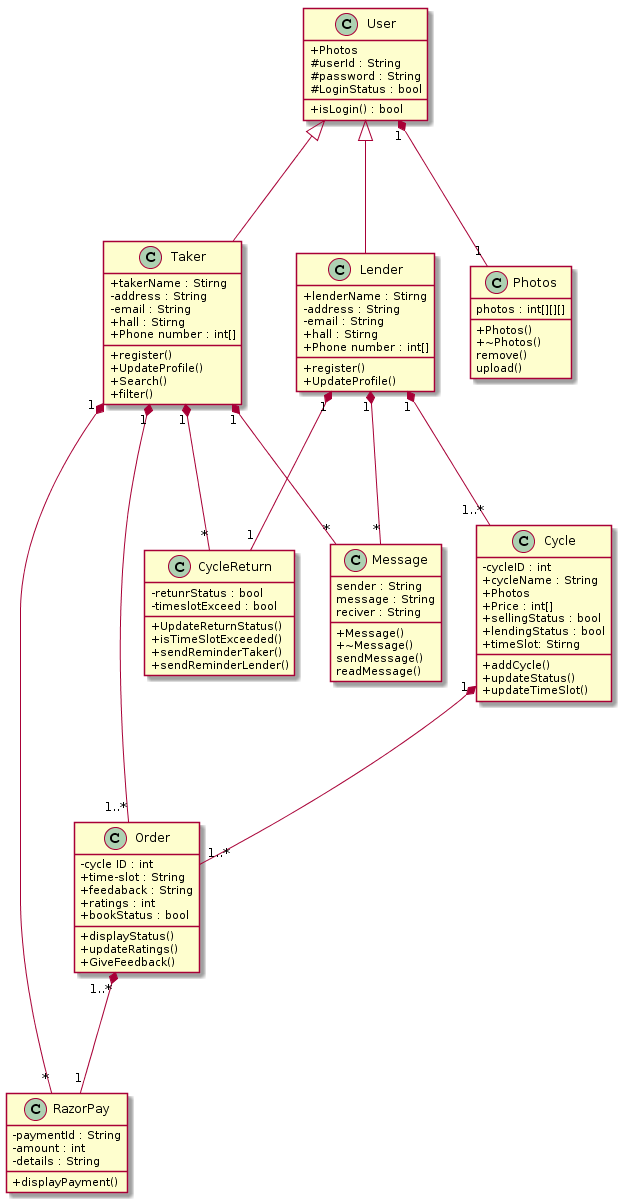

The diagram above was rendered by PlantUML. Its source (embedded in the PNG):
@startuml
skinparam classAttributeIconSize 0

class User
{
    {field}+Photos
    {field}#userId : String
    {field}#password : String
    {field}#LoginStatus : bool
    
    {method}+isLogin() : bool
}

class Taker
{
    {field}+takerName : Stirng
    {field}-address : String
    {field}-email : String
    {field}+hall : Stirng
    {field}+Phone number : int[]
    
    {method}+register()
    {method}+UpdateProfile()
    {method}+Search()
    {method}+filter()
    
}

class Lender
{
    {field}+lenderName : Stirng
    {field}-address : String
    {field}-email : String
    {field}+hall : Stirng
    {field}+Phone number : int[]
    
    {method}+register()
    {method}+UpdateProfile()
}

class Cycle
{
    {field}-cycleID : int
    {field}+cycleName : String
    {field}+Photos
    {field}+Price : int[]
    {field}+sellingStatus : bool
    {field}+lendingStatus : bool
    {field}+timeSlot: Stirng
    
    {method}+addCycle()
    {method}+updateStatus()
    {method}+updateTimeSlot()
}

class Photos
{   
    {field}photos : int[][][]
    {method}+Photos()
    {method}+~Photos()
    {method}remove()
    {method}upload()
}

class Order
{
    {field}-cycle ID : int
    {field}+time-slot : String
    {field}+feedaback : String
    {field}+ratings : int 
    {field}+bookStatus : bool
    
    {method}+displayStatus()
    {method}+updateRatings()
    {method}+GiveFeedback()
}

class Message
{
    {field}sender : String
    {field}message : String
    {field}reciver : String
    
    {method}+Message()
    {method}+~Message()
    {method}sendMessage()
    {method}readMessage()
}

class RazorPay
{
    {field}-paymentId : String 
    {field}-amount : int
    {field}-details : String
    
    {method}+displayPayment()
}

class CycleReturn
{
    {field}-retunrStatus : bool
    {field}-timeslotExceed : bool
    
    {method}+UpdateReturnStatus()
    {method}+isTimeSlotExceeded()
    {method}+sendReminderTaker()
    {method}+sendReminderLender()
}

User <|--- Taker
User <|--- Lender

Taker "1" *--- "*" RazorPay 
Taker "1" *--- "1..*" Order 
Taker "1" *--- "*" CycleReturn 

Lender "1" *--- "1..*" Cycle
Lender "1" *--- "1" CycleReturn

Cycle "1" *--- "1..*" Order
Order "1..*" *--- "1" RazorPay

User "1" *--- "1" Photos

Taker "1" *--- "*" Message
Lender "1" *--- "*" Message
@enduml